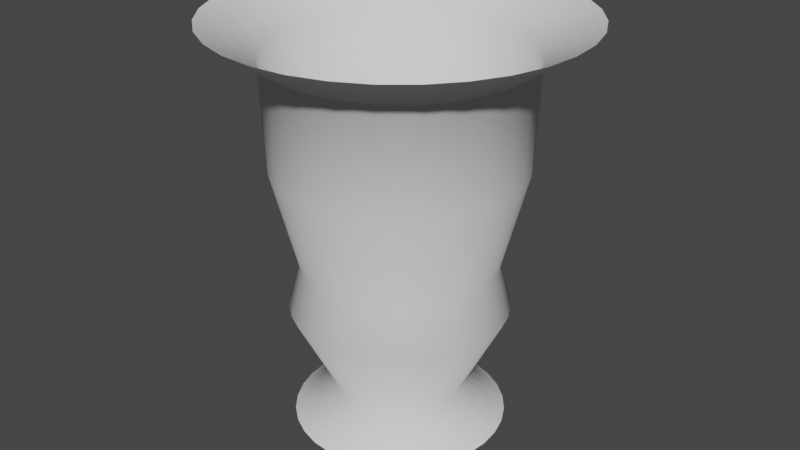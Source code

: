 # Source: Tornado.blend  (saved by Blender 3.1.7; exported with 4.5.12 LTS)
import bpy
from mathutils import Matrix  # noqa: F401  (used for matrix-valued properties, if any)

bpy.ops.wm.read_factory_settings(use_empty=True)
scene = bpy.context.scene
scene.name = 'Scene'

# ---- collections
col_collection = bpy.data.collections.new('Collection'); scene.collection.children.link(col_collection)

# ---- world
world_world = bpy.data.worlds.new('World'); scene.world = world_world
world_world.use_nodes = True; world_world.node_tree.nodes.clear()
_N = world_world.node_tree.nodes; _L = world_world.node_tree.links
n0 = _N.new('ShaderNodeOutputWorld'); n0.name = 'World Output'; n0.location = (300, 300)
n1 = _N.new('ShaderNodeBackground'); n1.name = 'Background'; n1.location = (10, 300)
n1.inputs[0].default_value = (0.05088, 0.05088, 0.05088, 1.0)
_L.new(n1.outputs[0], n0.inputs[0])
n0.is_active_output = True
world_world.color = (0.05088, 0.05088, 0.05088)
world_world.use_sun_shadow = False
world_world.sun_shadow_jitter_overblur = 0.0

# ---- meshes
me_cylinder = bpy.data.meshes.new('Cylinder')
me_cylinder.from_pydata([(1.16e-08, 1.77, 0.0), (-8.399e-09, 2.947, 6.777), (0.3453, 1.736, 0.0), (0.575, 2.891, 6.777), (0.6773, 1.635, 0.0), (1.128, 2.723, 6.777), (0.9833, 1.472, 0.0), (1.637, 2.451, 6.777), (1.252, 1.252, 0.0), (2.084, 2.084, 6.777), (1.472, 0.9833, 0.0), (2.451, 1.637, 6.777), (1.635, 0.6773, 0.0), (2.723, 1.128, 6.777), (1.736, 0.3453, 0.0), (2.891, 0.575, 6.777), (1.77, -1.832e-08, 0.0), (2.947, -4.888e-08, 6.777), (1.736, -0.3453, 0.0), (2.891, -0.575, 6.777), (1.635, -0.6773, 0.0), (2.723, -1.128, 6.777), (1.472, -0.9833, 0.0), (2.451, -1.637, 6.777), (1.252, -1.252, 0.0), (2.084, -2.084, 6.777), (0.9833, -1.472, 0.0), (1.637, -2.451, 6.777), (0.6773, -1.635, 0.0), (1.128, -2.723, 6.777), (0.3453, -1.736, 0.0), (0.575, -2.891, 6.777), (-1.431e-07, -1.77, 0.0), (-2.441e-07, -2.947, 6.777), (-0.3453, -1.736, 0.0), (-0.575, -2.891, 6.777), (-0.6773, -1.635, 0.0), (-1.128, -2.723, 6.777), (-0.9833, -1.472, 0.0), (-1.637, -2.451, 6.777), (-1.252, -1.252, 0.0), (-2.084, -2.084, 6.777), (-1.472, -0.9833, 0.0), (-2.451, -1.637, 6.777), (-1.635, -0.6773, 0.0), (-2.723, -1.128, 6.777), (-1.736, -0.3453, 0.0), (-2.891, -0.575, 6.777), (-1.77, 8.015e-08, 0.0), (-2.947, 1.049e-07, 6.777), (-1.736, 0.3453, 0.0), (-2.891, 0.575, 6.777), (-1.635, 0.6773, 0.0), (-2.723, 1.128, 6.777), (-1.472, 0.9833, 0.0), (-2.451, 1.637, 6.777), (-1.252, 1.252, 0.0), (-2.084, 2.084, 6.777), (-0.9833, 1.472, 0.0), (-1.637, 2.451, 6.777), (-0.6773, 1.635, 0.0), (-1.128, 2.723, 6.777), (-0.3453, 1.736, 0.0), (-0.575, 2.891, 6.777), (2.13e-08, 1.075, 0.6), (0.2097, 1.054, 0.6), (0.4114, 0.9932, 0.6), (0.5972, 0.8938, 0.6), (0.7601, 0.7601, 0.6), (0.8938, 0.5972, 0.6), (0.9932, 0.4114, 0.6), (1.054, 0.2097, 0.6), (1.075, -8.893e-10, 0.6), (1.054, -0.2097, 0.6), (0.9932, -0.4114, 0.6), (0.8938, -0.5972, 0.6), (0.7601, -0.7601, 0.6), (0.5972, -0.8938, 0.6), (0.4114, -0.9932, 0.6), (0.2097, -1.054, 0.6), (-7.268e-08, -1.075, 0.6), (-0.2097, -1.054, 0.6), (-0.4114, -0.9932, 0.6), (-0.5972, -0.8938, 0.6), (-0.7601, -0.7601, 0.6), (-0.8938, -0.5972, 0.6), (-0.9932, -0.4114, 0.6), (-1.054, -0.2097, 0.6), (-1.075, 5.892e-08, 0.6), (-1.054, 0.2097, 0.6), (-0.9932, 0.4114, 0.6), (-0.8938, 0.5972, 0.6), (-0.7601, 0.7601, 0.6), (-0.5972, 0.8938, 0.6), (-0.4114, 0.9932, 0.6), (-0.2097, 1.054, 0.6), (7.312e-09, 1.791, 2.012), (0.3495, 1.757, 2.012), (0.6855, 1.655, 2.012), (0.9952, 1.489, 2.012), (1.267, 1.267, 2.012), (1.489, 0.9952, 2.012), (1.655, 0.6855, 2.012), (1.757, 0.3495, 2.012), (1.791, -2.167e-08, 2.012), (1.757, -0.3495, 2.012), (1.655, -0.6855, 2.012), (1.489, -0.9952, 2.012), (1.267, -1.267, 2.012), (0.9952, -1.489, 2.012), (0.6855, -1.655, 2.012), (0.3495, -1.757, 2.012), (-1.493e-07, -1.791, 2.012), (-0.3495, -1.757, 2.012), (-0.6855, -1.655, 2.012), (-0.9952, -1.489, 2.012), (-1.267, -1.267, 2.012), (-1.489, -0.9952, 2.012), (-1.655, -0.6855, 2.012), (-1.757, -0.3495, 2.012), (-1.791, 7.799e-08, 2.012), (-1.757, 0.3495, 2.012), (-1.655, 0.6855, 2.012), (-1.489, 0.9952, 2.012), (-1.267, 1.267, 2.012), (-0.9952, 1.489, 2.012), (-0.6855, 1.655, 2.012), (-0.3495, 1.757, 2.012), (1.409e-08, 1.592, 2.761), (0.3105, 1.561, 2.761), (0.6091, 1.47, 2.761), (0.8842, 1.323, 2.761), (1.125, 1.125, 2.761), (1.323, 0.8842, 2.761), (1.47, 0.6091, 2.761), (1.561, 0.3105, 2.761), (1.592, -1.385e-08, 2.761), (1.561, -0.3105, 2.761), (1.47, -0.6091, 2.761), (1.323, -0.8842, 2.761), (1.125, -1.125, 2.761), (0.8842, -1.323, 2.761), (0.6091, -1.47, 2.761), (0.3105, -1.561, 2.761), (-1.251e-07, -1.592, 2.761), (-0.3105, -1.561, 2.761), (-0.6091, -1.47, 2.761), (-0.8842, -1.323, 2.761), (-1.125, -1.125, 2.761), (-1.323, -0.8842, 2.761), (-1.47, -0.6091, 2.761), (-1.561, -0.3105, 2.761), (-1.592, 7.47e-08, 2.761), (-1.561, 0.3105, 2.761), (-1.47, 0.6091, 2.761), (-1.323, 0.8842, 2.761), (-1.125, 1.125, 2.761), (-0.8842, 1.323, 2.761), (-0.6091, 1.47, 2.761), (-0.3105, 1.561, 2.761), (1.277e-08, 2.093, 6.183), (0.4082, 2.052, 6.183), (0.8008, 1.933, 6.183), (1.163, 1.74, 6.183), (1.48, 1.48, 6.183), (1.74, 1.163, 6.183), (1.933, 0.8008, 6.183), (2.052, 0.4082, 6.183), (2.093, -2.828e-08, 6.183), (2.052, -0.4082, 6.183), (1.933, -0.8008, 6.183), (1.74, -1.163, 6.183), (1.48, -1.48, 6.183), (1.163, -1.74, 6.183), (0.8008, -1.933, 6.183), (0.4082, -2.052, 6.183), (-1.702e-07, -2.093, 6.183), (-0.4082, -2.052, 6.183), (-0.8008, -1.933, 6.183), (-1.163, -1.74, 6.183), (-1.48, -1.48, 6.183), (-1.74, -1.163, 6.183), (-1.933, -0.8008, 6.183), (-2.052, -0.4082, 6.183), (-2.093, 8.814e-08, 6.183), (-2.052, 0.4082, 6.183), (-1.933, 0.8008, 6.183), (-1.74, 1.163, 6.183), (-1.48, 1.48, 6.183), (-1.163, 1.74, 6.183), (-0.8008, 1.933, 6.183), (-0.4082, 2.052, 6.183), (0.3953, 1.987, 4.472), (0.7754, 1.872, 4.472), (1.126, 1.685, 4.472), (1.433, 1.433, 4.472), (1.685, 1.126, 4.472), (1.872, 0.7754, 4.472), (1.987, 0.3953, 4.472), (2.026, -2.913e-08, 4.472), (1.987, -0.3953, 4.472), (1.872, -0.7754, 4.472), (1.685, -1.126, 4.472), (1.433, -1.433, 4.472), (1.126, -1.685, 4.472), (0.7754, -1.872, 4.472), (0.3953, -1.987, 4.472), (-1.697e-07, -2.026, 4.472), (-0.3953, -1.987, 4.472), (-0.7754, -1.872, 4.472), (-1.126, -1.685, 4.472), (-1.433, -1.433, 4.472), (-1.685, -1.126, 4.472), (-1.872, -0.7754, 4.472), (-1.987, -0.3953, 4.472), (-2.026, 8.36e-08, 4.472), (-1.987, 0.3953, 4.472), (-1.872, 0.7754, 4.472), (-1.685, 1.126, 4.472), (-1.433, 1.433, 4.472), (-1.126, 1.685, 4.472), (-0.7754, 1.872, 4.472), (-0.3953, 1.987, 4.472), (7.442e-09, 2.026, 4.472)], [], [(160, 1, 3, 161), (161, 3, 5, 162), (162, 5, 7, 163), (163, 7, 9, 164), (164, 9, 11, 165), (165, 11, 13, 166), (166, 13, 15, 167), (167, 15, 17, 168), (168, 17, 19, 169), (169, 19, 21, 170), (170, 21, 23, 171), (171, 23, 25, 172), (172, 25, 27, 173), (173, 27, 29, 174), (174, 29, 31, 175), (175, 31, 33, 176), (176, 33, 35, 177), (177, 35, 37, 178), (178, 37, 39, 179), (179, 39, 41, 180), (180, 41, 43, 181), (181, 43, 45, 182), (182, 45, 47, 183), (183, 47, 49, 184), (184, 49, 51, 185), (185, 51, 53, 186), (186, 53, 55, 187), (187, 55, 57, 188), (188, 57, 59, 189), (189, 59, 61, 190), (190, 61, 63, 191), (191, 63, 1, 160), (62, 95, 64, 0), (60, 94, 95, 62), (58, 93, 94, 60), (56, 92, 93, 58), (54, 91, 92, 56), (52, 90, 91, 54), (50, 89, 90, 52), (48, 88, 89, 50), (46, 87, 88, 48), (44, 86, 87, 46), (42, 85, 86, 44), (40, 84, 85, 42), (38, 83, 84, 40), (36, 82, 83, 38), (34, 81, 82, 36), (32, 80, 81, 34), (30, 79, 80, 32), (28, 78, 79, 30), (26, 77, 78, 28), (24, 76, 77, 26), (22, 75, 76, 24), (20, 74, 75, 22), (18, 73, 74, 20), (16, 72, 73, 18), (14, 71, 72, 16), (12, 70, 71, 14), (10, 69, 70, 12), (8, 68, 69, 10), (6, 67, 68, 8), (4, 66, 67, 6), (2, 65, 66, 4), (0, 64, 65, 2), (95, 127, 96, 64), (94, 126, 127, 95), (93, 125, 126, 94), (92, 124, 125, 93), (91, 123, 124, 92), (90, 122, 123, 91), (89, 121, 122, 90), (88, 120, 121, 89), (87, 119, 120, 88), (86, 118, 119, 87), (85, 117, 118, 86), (84, 116, 117, 85), (83, 115, 116, 84), (82, 114, 115, 83), (81, 113, 114, 82), (80, 112, 113, 81), (79, 111, 112, 80), (78, 110, 111, 79), (77, 109, 110, 78), (76, 108, 109, 77), (75, 107, 108, 76), (74, 106, 107, 75), (73, 105, 106, 74), (72, 104, 105, 73), (71, 103, 104, 72), (70, 102, 103, 71), (69, 101, 102, 70), (68, 100, 101, 69), (67, 99, 100, 68), (66, 98, 99, 67), (65, 97, 98, 66), (64, 96, 97, 65), (127, 159, 128, 96), (126, 158, 159, 127), (125, 157, 158, 126), (124, 156, 157, 125), (123, 155, 156, 124), (122, 154, 155, 123), (121, 153, 154, 122), (120, 152, 153, 121), (119, 151, 152, 120), (118, 150, 151, 119), (117, 149, 150, 118), (116, 148, 149, 117), (115, 147, 148, 116), (114, 146, 147, 115), (113, 145, 146, 114), (112, 144, 145, 113), (111, 143, 144, 112), (110, 142, 143, 111), (109, 141, 142, 110), (108, 140, 141, 109), (107, 139, 140, 108), (106, 138, 139, 107), (105, 137, 138, 106), (104, 136, 137, 105), (103, 135, 136, 104), (102, 134, 135, 103), (101, 133, 134, 102), (100, 132, 133, 101), (99, 131, 132, 100), (98, 130, 131, 99), (97, 129, 130, 98), (96, 128, 129, 97), (222, 191, 160, 223), (221, 190, 191, 222), (220, 189, 190, 221), (219, 188, 189, 220), (218, 187, 188, 219), (217, 186, 187, 218), (216, 185, 186, 217), (215, 184, 185, 216), (214, 183, 184, 215), (213, 182, 183, 214), (212, 181, 182, 213), (211, 180, 181, 212), (210, 179, 180, 211), (209, 178, 179, 210), (208, 177, 178, 209), (207, 176, 177, 208), (206, 175, 176, 207), (205, 174, 175, 206), (204, 173, 174, 205), (203, 172, 173, 204), (202, 171, 172, 203), (201, 170, 171, 202), (200, 169, 170, 201), (199, 168, 169, 200), (198, 167, 168, 199), (197, 166, 167, 198), (196, 165, 166, 197), (195, 164, 165, 196), (194, 163, 164, 195), (193, 162, 163, 194), (192, 161, 162, 193), (223, 160, 161, 192), (128, 223, 192, 129), (129, 192, 193, 130), (130, 193, 194, 131), (131, 194, 195, 132), (132, 195, 196, 133), (133, 196, 197, 134), (134, 197, 198, 135), (135, 198, 199, 136), (136, 199, 200, 137), (137, 200, 201, 138), (138, 201, 202, 139), (139, 202, 203, 140), (140, 203, 204, 141), (141, 204, 205, 142), (142, 205, 206, 143), (143, 206, 207, 144), (144, 207, 208, 145), (145, 208, 209, 146), (146, 209, 210, 147), (147, 210, 211, 148), (148, 211, 212, 149), (149, 212, 213, 150), (150, 213, 214, 151), (151, 214, 215, 152), (152, 215, 216, 153), (153, 216, 217, 154), (154, 217, 218, 155), (155, 218, 219, 156), (156, 219, 220, 157), (157, 220, 221, 158), (158, 221, 222, 159), (159, 222, 223, 128)])
me_cylinder.polygons.foreach_set('use_smooth', [True] * 192)
_uv = me_cylinder.uv_layers.new(name='UVMap')
_uv.uv.foreach_set('vector', [0.2186, 0.7582, 0.2186, 0.9998, 0.1874, 0.9998, 0.1874, 0.7582, 0.1874, 0.7582, 0.1874, 0.9998, 0.1561, 0.9998, 0.1561, 0.7582, 0.1561, 0.7582, 0.1561, 0.9998, 0.1249, 0.9998, 0.1249, 0.7582, 0.1249, 0.7582, 0.1249, 0.9998, 0.09365, 0.9998, 0.09365, 0.7582, 0.09365, 0.7582, 0.09365, 0.9998, 0.0624, 0.9998, 0.0624, 0.7582, 0.0624, 0.7582, 0.0624, 0.9998, 0.03116, 0.9998, 0.03116, 0.7582, 0.03116, 0.7582, 0.03116, 0.9998, -8.875e-05, 0.9998, -8.896e-05, 0.7582, 0.9998, 0.7582, 0.9998, 0.9998, 0.9685, 0.9998, 0.9685, 0.7582, 0.9685, 0.7582, 0.9685, 0.9998, 0.9373, 0.9998, 0.9373, 0.7582, 0.9373, 0.7582, 0.9373, 0.9998, 0.9061, 0.9998, 0.9061, 0.7582, 0.9061, 0.7582, 0.9061, 0.9998, 0.8748, 0.9998, 0.8748, 0.7582, 0.8748, 0.7582, 0.8748, 0.9998, 0.8436, 0.9998, 0.8436, 0.7582, 0.8436, 0.7582, 0.8436, 0.9998, 0.8123, 0.9998, 0.8123, 0.7582, 0.8123, 0.7582, 0.8123, 0.9998, 0.7811, 0.9998, 0.7811, 0.7582, 0.7811, 0.7582, 0.7811, 0.9998, 0.7498, 0.9998, 0.7498, 0.7582, 0.7498, 0.7582, 0.7498, 0.9998, 0.7186, 0.9998, 0.7186, 0.7582, 0.7186, 0.7582, 0.7186, 0.9998, 0.6873, 0.9998, 0.6873, 0.7582, 0.6873, 0.7582, 0.6873, 0.9998, 0.6561, 0.9998, 0.6561, 0.7582, 0.6561, 0.7582, 0.6561, 0.9998, 0.6248, 0.9998, 0.6248, 0.7582, 0.6248, 0.7582, 0.6248, 0.9998, 0.5936, 0.9998, 0.5936, 0.7582, 0.5936, 0.7582, 0.5936, 0.9998, 0.5623, 0.9998, 0.5623, 0.7582, 0.5623, 0.7582, 0.5623, 0.9998, 0.5311, 0.9998, 0.5311, 0.7582, 0.5311, 0.7582, 0.5311, 0.9998, 0.4999, 0.9998, 0.4999, 0.7582, 0.4999, 0.7582, 0.4999, 0.9998, 0.4686, 0.9998, 0.4686, 0.7582, 0.4686, 0.7582, 0.4686, 0.9998, 0.4374, 0.9998, 0.4374, 0.7582, 0.4374, 0.7582, 0.4374, 0.9998, 0.4061, 0.9998, 0.4061, 0.7582, 0.4061, 0.7582, 0.4061, 0.9998, 0.3749, 0.9998, 0.3749, 0.7582, 0.3749, 0.7582, 0.3749, 0.9998, 0.3436, 0.9998, 0.3436, 0.7582, 0.3436, 0.7582, 0.3436, 0.9998, 0.3124, 0.9998, 0.3124, 0.7582, 0.3124, 0.7582, 0.3124, 0.9998, 0.2811, 0.9998, 0.2811, 0.7582, 0.2811, 0.7582, 0.2811, 0.9998, 0.2499, 0.9998, 0.2499, 0.7582, 0.2499, 0.7582, 0.2499, 0.9998, 0.2186, 0.9998, 0.2186, 0.7582, 0.2499, 0.0002037, 0.2499, 0.05018, 0.2186, 0.05018, 0.2186, 0.0002038, 0.2811, 0.0002036, 0.2811, 0.05018, 0.2499, 0.05018, 0.2499, 0.0002037, 0.3124, 0.0002035, 0.3124, 0.05018, 0.2811, 0.05018, 0.2811, 0.0002036, 0.3436, 0.0002035, 0.3436, 0.05018, 0.3124, 0.05018, 0.3124, 0.0002035, 0.3749, 0.0002035, 0.3749, 0.05018, 0.3436, 0.05018, 0.3436, 0.0002035, 0.4061, 0.0002034, 0.4061, 0.05018, 0.3749, 0.05018, 0.3749, 0.0002035, 0.4374, 0.0002034, 0.4374, 0.05018, 0.4061, 0.05018, 0.4061, 0.0002034, 0.4686, 0.0002035, 0.4686, 0.05018, 0.4374, 0.05018, 0.4374, 0.0002034, 0.4999, 0.0002035, 0.4999, 0.05018, 0.4686, 0.05018, 0.4686, 0.0002035, 0.5311, 0.0002035, 0.5311, 0.05018, 0.4999, 0.05018, 0.4999, 0.0002035, 0.5623, 0.0002035, 0.5623, 0.05018, 0.5311, 0.05018, 0.5311, 0.0002035, 0.5936, 0.0002036, 0.5936, 0.05018, 0.5623, 0.05018, 0.5623, 0.0002035, 0.6248, 0.0002037, 0.6248, 0.05018, 0.5936, 0.05018, 0.5936, 0.0002036, 0.6561, 0.0002038, 0.6561, 0.05018, 0.6248, 0.05018, 0.6248, 0.0002037, 0.6873, 0.0002038, 0.6873, 0.05018, 0.6561, 0.05018, 0.6561, 0.0002038, 0.7186, 0.0002039, 0.7186, 0.05018, 0.6873, 0.05018, 0.6873, 0.0002038, 0.7498, 0.0002041, 0.7498, 0.05018, 0.7186, 0.05018, 0.7186, 0.0002039, 0.7811, 0.0002042, 0.7811, 0.05018, 0.7498, 0.05018, 0.7498, 0.0002041, 0.8123, 0.0002043, 0.8123, 0.05018, 0.7811, 0.05018, 0.7811, 0.0002042, 0.8436, 0.0002045, 0.8436, 0.05018, 0.8123, 0.05018, 0.8123, 0.0002043, 0.8748, 0.0002047, 0.8748, 0.05018, 0.8436, 0.05018, 0.8436, 0.0002045, 0.9061, 0.0002049, 0.9061, 0.05018, 0.8748, 0.05018, 0.8748, 0.0002047, 0.9373, 0.0002051, 0.9373, 0.05018, 0.9061, 0.05018, 0.9061, 0.0002049, 0.9686, 0.0002052, 0.9685, 0.05018, 0.9373, 0.05018, 0.9373, 0.0002051, 0.9998, 0.0002055, 0.9998, 0.05019, 0.9685, 0.05018, 0.9686, 0.0002052, 0.03116, 0.0002046, 0.03116, 0.05018, -9.048e-05, 0.05018, -9.057e-05, 0.0002047, 0.0624, 0.0002044, 0.0624, 0.05018, 0.03116, 0.05018, 0.03116, 0.0002046, 0.09365, 0.0002042, 0.09365, 0.05018, 0.0624, 0.05018, 0.0624, 0.0002044, 0.1249, 0.0002041, 0.1249, 0.05018, 0.09365, 0.05018, 0.09365, 0.0002042, 0.1561, 0.000204, 0.1561, 0.05018, 0.1249, 0.05018, 0.1249, 0.0002041, 0.1874, 0.0002038, 0.1874, 0.05018, 0.1561, 0.05018, 0.1561, 0.000204, 0.2186, 0.0002038, 0.2186, 0.05018, 0.1874, 0.05018, 0.1874, 0.0002038, 0.2499, 0.05018, 0.2499, 0.2876, 0.2186, 0.2876, 0.2186, 0.05018, 0.2811, 0.05018, 0.2811, 0.2876, 0.2499, 0.2876, 0.2499, 0.05018, 0.3124, 0.05018, 0.3124, 0.2876, 0.2811, 0.2876, 0.2811, 0.05018, 0.3436, 0.05018, 0.3436, 0.2876, 0.3124, 0.2876, 0.3124, 0.05018, 0.3749, 0.05018, 0.3749, 0.2876, 0.3436, 0.2876, 0.3436, 0.05018, 0.4061, 0.05018, 0.4061, 0.2876, 0.3749, 0.2876, 0.3749, 0.05018, 0.4374, 0.05018, 0.4374, 0.2876, 0.4061, 0.2876, 0.4061, 0.05018, 0.4686, 0.05018, 0.4686, 0.2876, 0.4374, 0.2876, 0.4374, 0.05018, 0.4999, 0.05018, 0.4999, 0.2876, 0.4686, 0.2876, 0.4686, 0.05018, 0.5311, 0.05018, 0.5311, 0.2876, 0.4999, 0.2876, 0.4999, 0.05018, 0.5623, 0.05018, 0.5623, 0.2876, 0.5311, 0.2876, 0.5311, 0.05018, 0.5936, 0.05018, 0.5936, 0.2876, 0.5623, 0.2876, 0.5623, 0.05018, 0.6248, 0.05018, 0.6248, 0.2876, 0.5936, 0.2876, 0.5936, 0.05018, 0.6561, 0.05018, 0.6561, 0.2876, 0.6248, 0.2876, 0.6248, 0.05018, 0.6873, 0.05018, 0.6873, 0.2876, 0.6561, 0.2876, 0.6561, 0.05018, 0.7186, 0.05018, 0.7186, 0.2876, 0.6873, 0.2876, 0.6873, 0.05018, 0.7498, 0.05018, 0.7498, 0.2876, 0.7186, 0.2876, 0.7186, 0.05018, 0.7811, 0.05018, 0.7811, 0.2876, 0.7498, 0.2876, 0.7498, 0.05018, 0.8123, 0.05018, 0.8123, 0.2876, 0.7811, 0.2876, 0.7811, 0.05018, 0.8436, 0.05018, 0.8436, 0.2876, 0.8123, 0.2876, 0.8123, 0.05018, 0.8748, 0.05018, 0.8748, 0.2876, 0.8436, 0.2876, 0.8436, 0.05018, 0.9061, 0.05018, 0.9061, 0.2876, 0.8748, 0.2876, 0.8748, 0.05018, 0.9373, 0.05018, 0.9373, 0.2876, 0.9061, 0.2876, 0.9061, 0.05018, 0.9685, 0.05018, 0.9685, 0.2876, 0.9373, 0.2876, 0.9373, 0.05018, 0.9998, 0.05019, 0.9998, 0.2876, 0.9685, 0.2876, 0.9685, 0.05018, 0.03116, 0.05018, 0.03116, 0.2876, -9.005e-05, 0.2876, -9.048e-05, 0.05018, 0.0624, 0.05018, 0.0624, 0.2876, 0.03116, 0.2876, 0.03116, 0.05018, 0.09365, 0.05018, 0.09365, 0.2876, 0.0624, 0.2876, 0.0624, 0.05018, 0.1249, 0.05018, 0.1249, 0.2876, 0.09365, 0.2876, 0.09365, 0.05018, 0.1561, 0.05018, 0.1561, 0.2876, 0.1249, 0.2876, 0.1249, 0.05018, 0.1874, 0.05018, 0.1874, 0.2876, 0.1561, 0.2876, 0.1561, 0.05018, 0.2186, 0.05018, 0.2186, 0.2876, 0.1874, 0.2876, 0.1874, 0.05018, 0.2499, 0.2876, 0.2499, 0.3944, 0.2186, 0.3944, 0.2186, 0.2876, 0.2811, 0.2876, 0.2811, 0.3944, 0.2499, 0.3944, 0.2499, 0.2876, 0.3124, 0.2876, 0.3124, 0.3944, 0.2811, 0.3944, 0.2811, 0.2876, 0.3436, 0.2876, 0.3436, 0.3944, 0.3124, 0.3944, 0.3124, 0.2876, 0.3749, 0.2876, 0.3749, 0.3944, 0.3436, 0.3944, 0.3436, 0.2876, 0.4061, 0.2876, 0.4061, 0.3944, 0.3749, 0.3944, 0.3749, 0.2876, 0.4374, 0.2876, 0.4374, 0.3944, 0.4061, 0.3944, 0.4061, 0.2876, 0.4686, 0.2876, 0.4686, 0.3944, 0.4374, 0.3944, 0.4374, 0.2876, 0.4999, 0.2876, 0.4999, 0.3944, 0.4686, 0.3944, 0.4686, 0.2876, 0.5311, 0.2876, 0.5311, 0.3944, 0.4999, 0.3944, 0.4999, 0.2876, 0.5623, 0.2876, 0.5623, 0.3944, 0.5311, 0.3944, 0.5311, 0.2876, 0.5936, 0.2876, 0.5936, 0.3944, 0.5623, 0.3944, 0.5623, 0.2876, 0.6248, 0.2876, 0.6248, 0.3944, 0.5936, 0.3944, 0.5936, 0.2876, 0.6561, 0.2876, 0.6561, 0.3944, 0.6248, 0.3944, 0.6248, 0.2876, 0.6873, 0.2876, 0.6873, 0.3944, 0.6561, 0.3944, 0.6561, 0.2876, 0.7186, 0.2876, 0.7186, 0.3944, 0.6873, 0.3944, 0.6873, 0.2876, 0.7498, 0.2876, 0.7498, 0.3944, 0.7186, 0.3944, 0.7186, 0.2876, 0.7811, 0.2876, 0.7811, 0.3944, 0.7498, 0.3944, 0.7498, 0.2876, 0.8123, 0.2876, 0.8123, 0.3944, 0.7811, 0.3944, 0.7811, 0.2876, 0.8436, 0.2876, 0.8436, 0.3944, 0.8123, 0.3944, 0.8123, 0.2876, 0.8748, 0.2876, 0.8748, 0.3944, 0.8436, 0.3944, 0.8436, 0.2876, 0.9061, 0.2876, 0.9061, 0.3944, 0.8748, 0.3944, 0.8748, 0.2876, 0.9373, 0.2876, 0.9373, 0.3944, 0.9061, 0.3944, 0.9061, 0.2876, 0.9685, 0.2876, 0.9685, 0.3944, 0.9373, 0.3944, 0.9373, 0.2876, 0.9998, 0.2876, 0.9998, 0.3944, 0.9685, 0.3944, 0.9685, 0.2876, 0.03116, 0.2876, 0.03116, 0.3944, -8.985e-05, 0.3944, -9.005e-05, 0.2876, 0.0624, 0.2876, 0.0624, 0.3944, 0.03116, 0.3944, 0.03116, 0.2876, 0.09365, 0.2876, 0.09365, 0.3944, 0.0624, 0.3944, 0.0624, 0.2876, 0.1249, 0.2876, 0.1249, 0.3944, 0.09365, 0.3944, 0.09365, 0.2876, 0.1561, 0.2876, 0.1561, 0.3944, 0.1249, 0.3944, 0.1249, 0.2876, 0.1874, 0.2876, 0.1874, 0.3944, 0.1561, 0.3944, 0.1561, 0.2876, 0.2186, 0.2876, 0.2186, 0.3944, 0.1874, 0.3944, 0.1874, 0.2876, 0.2499, 0.5138, 0.2499, 0.7582, 0.2186, 0.7582, 0.2186, 0.5138, 0.2811, 0.5138, 0.2811, 0.7582, 0.2499, 0.7582, 0.2499, 0.5138, 0.3124, 0.5138, 0.3124, 0.7582, 0.2811, 0.7582, 0.2811, 0.5138, 0.3436, 0.5138, 0.3436, 0.7582, 0.3124, 0.7582, 0.3124, 0.5138, 0.3749, 0.5138, 0.3749, 0.7582, 0.3436, 0.7582, 0.3436, 0.5138, 0.4061, 0.5138, 0.4061, 0.7582, 0.3749, 0.7582, 0.3749, 0.5138, 0.4374, 0.5138, 0.4374, 0.7582, 0.4061, 0.7582, 0.4061, 0.5138, 0.4686, 0.5138, 0.4686, 0.7582, 0.4374, 0.7582, 0.4374, 0.5138, 0.4999, 0.5138, 0.4999, 0.7582, 0.4686, 0.7582, 0.4686, 0.5138, 0.5311, 0.5138, 0.5311, 0.7582, 0.4999, 0.7582, 0.4999, 0.5138, 0.5623, 0.5138, 0.5623, 0.7582, 0.5311, 0.7582, 0.5311, 0.5138, 0.5936, 0.5138, 0.5936, 0.7582, 0.5623, 0.7582, 0.5623, 0.5138, 0.6248, 0.5138, 0.6248, 0.7582, 0.5936, 0.7582, 0.5936, 0.5138, 0.6561, 0.5138, 0.6561, 0.7582, 0.6248, 0.7582, 0.6248, 0.5138, 0.6873, 0.5138, 0.6873, 0.7582, 0.6561, 0.7582, 0.6561, 0.5138, 0.7186, 0.5138, 0.7186, 0.7582, 0.6873, 0.7582, 0.6873, 0.5138, 0.7498, 0.5138, 0.7498, 0.7582, 0.7186, 0.7582, 0.7186, 0.5138, 0.7811, 0.5138, 0.7811, 0.7582, 0.7498, 0.7582, 0.7498, 0.5138, 0.8123, 0.5138, 0.8123, 0.7582, 0.7811, 0.7582, 0.7811, 0.5138, 0.8436, 0.5138, 0.8436, 0.7582, 0.8123, 0.7582, 0.8123, 0.5138, 0.8748, 0.5138, 0.8748, 0.7582, 0.8436, 0.7582, 0.8436, 0.5138, 0.9061, 0.5138, 0.9061, 0.7582, 0.8748, 0.7582, 0.8748, 0.5138, 0.9373, 0.5138, 0.9373, 0.7582, 0.9061, 0.7582, 0.9061, 0.5138, 0.9685, 0.5138, 0.9685, 0.7582, 0.9373, 0.7582, 0.9373, 0.5138, 0.9998, 0.5138, 0.9998, 0.7582, 0.9685, 0.7582, 0.9685, 0.5138, 0.03116, 0.5138, 0.03116, 0.7582, -8.896e-05, 0.7582, -8.941e-05, 0.5138, 0.0624, 0.5138, 0.0624, 0.7582, 0.03116, 0.7582, 0.03116, 0.5138, 0.09365, 0.5138, 0.09365, 0.7582, 0.0624, 0.7582, 0.0624, 0.5138, 0.1249, 0.5138, 0.1249, 0.7582, 0.09365, 0.7582, 0.09365, 0.5138, 0.1561, 0.5138, 0.1561, 0.7582, 0.1249, 0.7582, 0.1249, 0.5138, 0.1874, 0.5138, 0.1874, 0.7582, 0.1561, 0.7582, 0.1561, 0.5138, 0.2186, 0.5138, 0.2186, 0.7582, 0.1874, 0.7582, 0.1874, 0.5138, 0.2186, 0.3944, 0.2186, 0.5138, 0.1874, 0.5138, 0.1874, 0.3944, 0.1874, 0.3944, 0.1874, 0.5138, 0.1561, 0.5138, 0.1561, 0.3944, 0.1561, 0.3944, 0.1561, 0.5138, 0.1249, 0.5138, 0.1249, 0.3944, 0.1249, 0.3944, 0.1249, 0.5138, 0.09365, 0.5138, 0.09365, 0.3944, 0.09365, 0.3944, 0.09365, 0.5138, 0.0624, 0.5138, 0.0624, 0.3944, 0.0624, 0.3944, 0.0624, 0.5138, 0.03116, 0.5138, 0.03116, 0.3944, 0.03116, 0.3944, 0.03116, 0.5138, -8.941e-05, 0.5138, -8.985e-05, 0.3944, 0.9998, 0.3944, 0.9998, 0.5138, 0.9685, 0.5138, 0.9685, 0.3944, 0.9685, 0.3944, 0.9685, 0.5138, 0.9373, 0.5138, 0.9373, 0.3944, 0.9373, 0.3944, 0.9373, 0.5138, 0.9061, 0.5138, 0.9061, 0.3944, 0.9061, 0.3944, 0.9061, 0.5138, 0.8748, 0.5138, 0.8748, 0.3944, 0.8748, 0.3944, 0.8748, 0.5138, 0.8436, 0.5138, 0.8436, 0.3944, 0.8436, 0.3944, 0.8436, 0.5138, 0.8123, 0.5138, 0.8123, 0.3944, 0.8123, 0.3944, 0.8123, 0.5138, 0.7811, 0.5138, 0.7811, 0.3944, 0.7811, 0.3944, 0.7811, 0.5138, 0.7498, 0.5138, 0.7498, 0.3944, 0.7498, 0.3944, 0.7498, 0.5138, 0.7186, 0.5138, 0.7186, 0.3944, 0.7186, 0.3944, 0.7186, 0.5138, 0.6873, 0.5138, 0.6873, 0.3944, 0.6873, 0.3944, 0.6873, 0.5138, 0.6561, 0.5138, 0.6561, 0.3944, 0.6561, 0.3944, 0.6561, 0.5138, 0.6248, 0.5138, 0.6248, 0.3944, 0.6248, 0.3944, 0.6248, 0.5138, 0.5936, 0.5138, 0.5936, 0.3944, 0.5936, 0.3944, 0.5936, 0.5138, 0.5623, 0.5138, 0.5623, 0.3944, 0.5623, 0.3944, 0.5623, 0.5138, 0.5311, 0.5138, 0.5311, 0.3944, 0.5311, 0.3944, 0.5311, 0.5138, 0.4999, 0.5138, 0.4999, 0.3944, 0.4999, 0.3944, 0.4999, 0.5138, 0.4686, 0.5138, 0.4686, 0.3944, 0.4686, 0.3944, 0.4686, 0.5138, 0.4374, 0.5138, 0.4374, 0.3944, 0.4374, 0.3944, 0.4374, 0.5138, 0.4061, 0.5138, 0.4061, 0.3944, 0.4061, 0.3944, 0.4061, 0.5138, 0.3749, 0.5138, 0.3749, 0.3944, 0.3749, 0.3944, 0.3749, 0.5138, 0.3436, 0.5138, 0.3436, 0.3944, 0.3436, 0.3944, 0.3436, 0.5138, 0.3124, 0.5138, 0.3124, 0.3944, 0.3124, 0.3944, 0.3124, 0.5138, 0.2811, 0.5138, 0.2811, 0.3944, 0.2811, 0.3944, 0.2811, 0.5138, 0.2499, 0.5138, 0.2499, 0.3944, 0.2499, 0.3944, 0.2499, 0.5138, 0.2186, 0.5138, 0.2186, 0.3944])
me_cylinder.use_remesh_fix_poles = True
me_cylinder.use_remesh_preserve_attributes = False
me_cylinder.update()

# ---- objects
ob_cylinder = bpy.data.objects.new('Cylinder', me_cylinder)

# ---- transforms, parenting, visibility, modifiers, constraints
ob_cylinder.location = (-2.235e-08, -4.47e-08, -1.0)

# ---- collection membership
col_collection.objects.link(ob_cylinder)

# ---- scene / render settings (as saved in the file)
scene.frame_start = 1; scene.frame_end = 250; scene.frame_set(1)
scene.render.engine = 'BLENDER_EEVEE_NEXT'
scene.cycles.sampling_pattern = 'TABULATED_SOBOL'
scene.cycles.use_light_tree = False
scene.view_settings.view_transform = 'Filmic'
bpy.context.view_layer.update()

# ---- added for rendering (the .blend has no active camera and no usable light): camera, sun
cam_auto = bpy.data.cameras.new('AutoCamera')
cam_auto.lens = 50.0
cam_auto.sensor_width = 36.0
cam_auto.clip_end = 1000.0
ob_auto_camera = bpy.data.objects.new('AutoCamera', cam_auto)
scene.collection.objects.link(ob_auto_camera)
ob_auto_camera.location = (9.94007, -11.9281, 10.3404)
ob_auto_camera.rotation_euler = (1.09748, -7.21219e-08, 0.694738)
scene.camera = ob_auto_camera
light_auto_sun = bpy.data.lights.new('AutoSun', 'SUN')
light_auto_sun.energy = 3.0
light_auto_sun.angle = 0.0523599
ob_auto_sun = bpy.data.objects.new('AutoSun', light_auto_sun)
scene.collection.objects.link(ob_auto_sun)
ob_auto_sun.rotation_euler = (0.872665, 0.174533, 0.523599)
bpy.context.view_layer.update()

